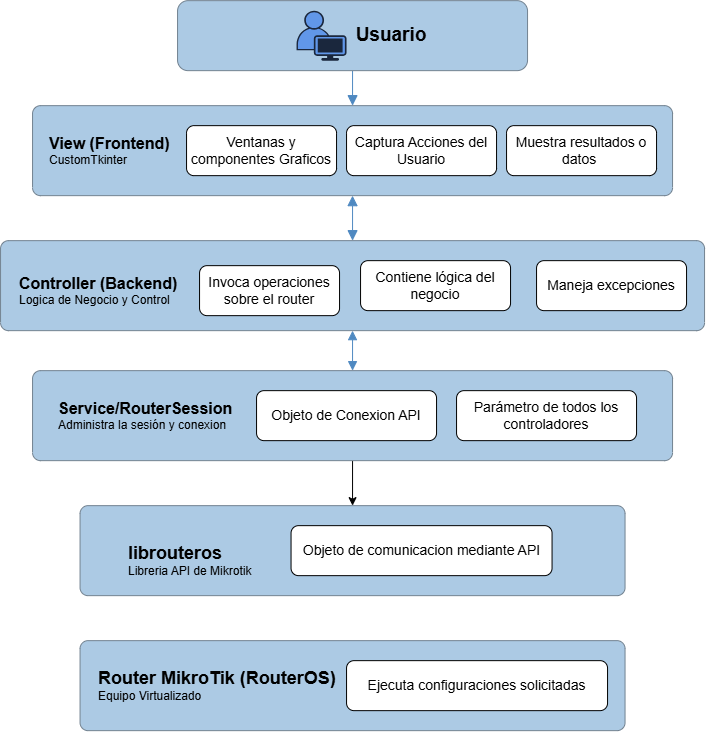

The diagram above was exported from draw.io. Its source (the exported page's mxGraphModel, read from the mxfile embedded in the PNG):
<mxGraphModel dx="1682" dy="888" grid="1" gridSize="10" guides="1" tooltips="1" connect="1" arrows="0" fold="1" page="1" pageScale="1" pageWidth="827" pageHeight="1169" math="0" shadow="0">
  <root>
    <mxCell id="0" />
    <mxCell id="1" parent="0" />
    <mxCell id="N0BCAKwqos0j-0tiUwEo-23" edge="1" parent="1" source="N0BCAKwqos0j-0tiUwEo-11" style="edgeStyle=orthogonalEdgeStyle;rounded=0;orthogonalLoop=1;jettySize=auto;html=1;exitX=0.5;exitY=1;exitDx=0;exitDy=0;entryX=0.5;entryY=0;entryDx=0;entryDy=0;strokeWidth=1;endSize=8;endArrow=block;endFill=1;strokeColor=light-dark(#4f89c1, #ededed);" target="N0BCAKwqos0j-0tiUwEo-14">
      <mxGeometry relative="1" as="geometry" />
    </mxCell>
    <mxCell id="N0BCAKwqos0j-0tiUwEo-11" parent="1" style="rounded=1;whiteSpace=wrap;html=1;fillColor=light-dark(#accae4, #ededed);arcSize=15;strokeColor=light-dark(#728290, #708091);" value="" vertex="1">
      <mxGeometry height="70" width="350" x="811" y="80" as="geometry" />
    </mxCell>
    <mxCell id="N0BCAKwqos0j-0tiUwEo-4" parent="1" style="points=[[0.35,0,0],[0.98,0.51,0],[1,0.71,0],[0.67,1,0],[0,0.795,0],[0,0.65,0]];verticalLabelPosition=bottom;sketch=0;html=1;verticalAlign=top;aspect=fixed;align=center;pointerEvents=1;shape=mxgraph.cisco19.user2;fillColor=light-dark(#6197e9, #161616);strokeColor=light-dark(#1a273d, #7cc1df);" value="" vertex="1">
      <mxGeometry height="50" width="50" x="930" y="90" as="geometry" />
    </mxCell>
    <mxCell id="N0BCAKwqos0j-0tiUwEo-5" parent="1" style="text;html=1;whiteSpace=wrap;strokeColor=none;fillColor=none;align=center;verticalAlign=middle;rounded=0;" value="&lt;b&gt;&lt;font style=&quot;font-size: 19px;&quot;&gt;Usuario&lt;/font&gt;&lt;/b&gt;" vertex="1">
      <mxGeometry height="40" width="90" x="980" y="95" as="geometry" />
    </mxCell>
    <mxCell id="N0BCAKwqos0j-0tiUwEo-27" edge="1" parent="1" source="N0BCAKwqos0j-0tiUwEo-14" style="edgeStyle=orthogonalEdgeStyle;rounded=0;orthogonalLoop=1;jettySize=auto;html=1;exitX=0.5;exitY=1;exitDx=0;exitDy=0;entryX=0.5;entryY=0;entryDx=0;entryDy=0;endArrow=block;endFill=1;startArrow=block;startFill=1;strokeColor=light-dark(#4f89c1, #ededed);endSize=8;startSize=8;" target="N0BCAKwqos0j-0tiUwEo-26">
      <mxGeometry relative="1" as="geometry" />
    </mxCell>
    <mxCell id="N0BCAKwqos0j-0tiUwEo-14" parent="1" style="rounded=1;whiteSpace=wrap;html=1;fillColor=light-dark(#accae4, #ededed);arcSize=9;strokeColor=light-dark(#728290, #708091);" value="" vertex="1">
      <mxGeometry height="90" width="640" x="666" y="185" as="geometry" />
    </mxCell>
    <mxCell id="N0BCAKwqos0j-0tiUwEo-17" parent="1" style="text;html=1;whiteSpace=wrap;strokeColor=none;fillColor=none;align=left;verticalAlign=middle;rounded=0;" value="&lt;b&gt;&lt;font style=&quot;font-size: 16px;&quot;&gt;View (Frontend)&lt;/font&gt;&lt;/b&gt;&lt;div&gt;CustomTkinter&lt;/div&gt;" vertex="1">
      <mxGeometry height="40" width="130" x="681" y="210" as="geometry" />
    </mxCell>
    <mxCell id="N0BCAKwqos0j-0tiUwEo-20" parent="1" style="rounded=1;whiteSpace=wrap;html=1;" value="&lt;font style=&quot;font-size: 14px;&quot;&gt;Ventanas y componentes Graficos&lt;/font&gt;" vertex="1">
      <mxGeometry height="50" width="150" x="820" y="205" as="geometry" />
    </mxCell>
    <mxCell id="N0BCAKwqos0j-0tiUwEo-34" edge="1" parent="1" source="N0BCAKwqos0j-0tiUwEo-26" style="edgeStyle=orthogonalEdgeStyle;rounded=0;orthogonalLoop=1;jettySize=auto;html=1;exitX=0.5;exitY=1;exitDx=0;exitDy=0;entryX=0.5;entryY=0;entryDx=0;entryDy=0;startArrow=block;startFill=1;endArrow=block;endFill=1;endSize=7;startSize=7;strokeColor=light-dark(#4f89c1, #ededed);" target="N0BCAKwqos0j-0tiUwEo-33">
      <mxGeometry relative="1" as="geometry" />
    </mxCell>
    <mxCell id="N0BCAKwqos0j-0tiUwEo-26" parent="1" style="rounded=1;whiteSpace=wrap;html=1;fillColor=light-dark(#accae4, #ededed);arcSize=9;strokeColor=light-dark(#728290, #708091);" value="" vertex="1">
      <mxGeometry height="90" width="704" x="634" y="320" as="geometry" />
    </mxCell>
    <mxCell id="N0BCAKwqos0j-0tiUwEo-21" parent="1" style="rounded=1;whiteSpace=wrap;html=1;" value="&lt;span style=&quot;font-size: 14px;&quot;&gt;Captura Acciones del Usuario&lt;/span&gt;" vertex="1">
      <mxGeometry height="50" width="150" x="980" y="205" as="geometry" />
    </mxCell>
    <mxCell id="N0BCAKwqos0j-0tiUwEo-22" parent="1" style="rounded=1;whiteSpace=wrap;html=1;" value="&lt;span style=&quot;font-size: 14px;&quot;&gt;Muestra resultados o datos&amp;nbsp;&lt;/span&gt;" vertex="1">
      <mxGeometry height="50" width="150" x="1140" y="205" as="geometry" />
    </mxCell>
    <mxCell id="N0BCAKwqos0j-0tiUwEo-28" parent="1" style="text;html=1;whiteSpace=wrap;strokeColor=none;fillColor=none;align=left;verticalAlign=middle;rounded=0;" value="&lt;b&gt;&lt;font style=&quot;font-size: 16px;&quot;&gt;Controller (Backend)&lt;/font&gt;&lt;/b&gt;&lt;div&gt;Logica de Negocio y Control&lt;/div&gt;" vertex="1">
      <mxGeometry height="40" width="169" x="651" y="350" as="geometry" />
    </mxCell>
    <mxCell id="N0BCAKwqos0j-0tiUwEo-30" parent="1" style="rounded=1;whiteSpace=wrap;html=1;" value="&lt;span style=&quot;font-size: 14px;&quot;&gt;Invoca operaciones sobre el router&lt;/span&gt;" vertex="1">
      <mxGeometry height="50" width="140" x="833" y="345" as="geometry" />
    </mxCell>
    <mxCell id="N0BCAKwqos0j-0tiUwEo-31" parent="1" style="rounded=1;whiteSpace=wrap;html=1;" value="&lt;span style=&quot;font-size: 14px;&quot;&gt;Contiene lógica del negocio&lt;/span&gt;" vertex="1">
      <mxGeometry height="50" width="150" x="994" y="340" as="geometry" />
    </mxCell>
    <mxCell id="N0BCAKwqos0j-0tiUwEo-43" edge="1" parent="1" source="N0BCAKwqos0j-0tiUwEo-33" style="edgeStyle=orthogonalEdgeStyle;rounded=0;orthogonalLoop=1;jettySize=auto;html=1;exitX=0.5;exitY=1;exitDx=0;exitDy=0;entryX=0.5;entryY=0;entryDx=0;entryDy=0;" target="N0BCAKwqos0j-0tiUwEo-39">
      <mxGeometry relative="1" as="geometry" />
    </mxCell>
    <mxCell id="N0BCAKwqos0j-0tiUwEo-33" parent="1" style="rounded=1;whiteSpace=wrap;html=1;fillColor=light-dark(#accae4, #ededed);arcSize=9;strokeColor=light-dark(#728290, #708091);" value="" vertex="1">
      <mxGeometry height="90" width="640" x="666" y="450" as="geometry" />
    </mxCell>
    <mxCell id="N0BCAKwqos0j-0tiUwEo-32" parent="1" style="rounded=1;whiteSpace=wrap;html=1;" value="&lt;span style=&quot;font-size: 14px;&quot;&gt;Maneja excepciones&lt;/span&gt;" vertex="1">
      <mxGeometry height="50" width="150" x="1170" y="340" as="geometry" />
    </mxCell>
    <mxCell id="N0BCAKwqos0j-0tiUwEo-36" parent="1" style="text;html=1;whiteSpace=wrap;strokeColor=none;fillColor=none;align=left;verticalAlign=middle;rounded=0;" value="&lt;font style=&quot;font-size: 16px;&quot;&gt;&lt;b style=&quot;&quot;&gt;&lt;span style=&quot;text-align: center;&quot;&gt;Service/RouterSession&lt;/span&gt;&lt;br&gt;&lt;/b&gt;&lt;/font&gt;&lt;div&gt;Administra la sesión y conexion&lt;/div&gt;" vertex="1">
      <mxGeometry height="50" width="180" x="690" y="470" as="geometry" />
    </mxCell>
    <mxCell id="N0BCAKwqos0j-0tiUwEo-37" parent="1" style="rounded=1;whiteSpace=wrap;html=1;" value="&lt;span style=&quot;font-size: 14px;&quot;&gt;Objeto de Conexion API&lt;/span&gt;" vertex="1">
      <mxGeometry height="50" width="180" x="890" y="470" as="geometry" />
    </mxCell>
    <mxCell id="N0BCAKwqos0j-0tiUwEo-38" parent="1" style="rounded=1;whiteSpace=wrap;html=1;" value="&lt;span style=&quot;font-size: 14px;&quot;&gt;Parámetro de todos los controladores&lt;/span&gt;" vertex="1">
      <mxGeometry height="50" width="180" x="1090" y="470" as="geometry" />
    </mxCell>
    <mxCell id="N0BCAKwqos0j-0tiUwEo-39" parent="1" style="rounded=1;whiteSpace=wrap;html=1;fillColor=light-dark(#accae4, #ededed);arcSize=9;strokeColor=light-dark(#728290, #708091);" value="" vertex="1">
      <mxGeometry height="90" width="545" x="713.5" y="585" as="geometry" />
    </mxCell>
    <mxCell id="N0BCAKwqos0j-0tiUwEo-44" parent="1" style="rounded=1;whiteSpace=wrap;html=1;fillColor=light-dark(#accae4, #ededed);arcSize=9;strokeColor=light-dark(#728290, #708091);" value="" vertex="1">
      <mxGeometry height="90" width="545" x="713.5" y="720" as="geometry" />
    </mxCell>
    <mxCell id="N0BCAKwqos0j-0tiUwEo-40" parent="1" style="text;html=1;whiteSpace=wrap;strokeColor=none;fillColor=none;align=left;verticalAlign=middle;rounded=0;" value="&lt;div style=&quot;&quot;&gt;&lt;span style=&quot;background-color: transparent; color: light-dark(rgb(0, 0, 0), rgb(255, 255, 255));&quot;&gt;&lt;span style=&quot;font-size: 18px;&quot;&gt;&lt;b&gt;Router MikroTik (RouterOS)&lt;/b&gt;&lt;/span&gt;&lt;/span&gt;&lt;/div&gt;&lt;div style=&quot;&quot;&gt;Equipo Virtualizado&lt;/div&gt;" vertex="1">
      <mxGeometry height="50" width="240" x="730" y="740" as="geometry" />
    </mxCell>
    <mxCell id="N0BCAKwqos0j-0tiUwEo-42" parent="1" style="rounded=1;whiteSpace=wrap;html=1;" value="&lt;span style=&quot;font-size: 14px;&quot;&gt;Objeto de comunicacion mediante API&lt;/span&gt;" vertex="1">
      <mxGeometry height="50" width="261" x="924.5" y="605" as="geometry" />
    </mxCell>
    <mxCell id="N0BCAKwqos0j-0tiUwEo-45" parent="1" style="text;html=1;whiteSpace=wrap;strokeColor=none;fillColor=none;align=left;verticalAlign=middle;rounded=0;" value="&lt;div style=&quot;&quot;&gt;&lt;b style=&quot;background-color: transparent; color: light-dark(rgb(0, 0, 0), rgb(255, 255, 255));&quot;&gt;&lt;font style=&quot;font-size: 18px;&quot;&gt;librouteros&lt;/font&gt;&lt;/b&gt;&lt;/div&gt;&lt;div&gt;Libreria API de Mikrotik&lt;/div&gt;" vertex="1">
      <mxGeometry height="50" width="150" x="760" y="615" as="geometry" />
    </mxCell>
    <mxCell id="N0BCAKwqos0j-0tiUwEo-46" parent="1" style="rounded=1;whiteSpace=wrap;html=1;" value="&lt;span style=&quot;font-size: 14px;&quot;&gt;Ejecuta configuraciones solicitadas&lt;/span&gt;" vertex="1">
      <mxGeometry height="50" width="261" x="980" y="740" as="geometry" />
    </mxCell>
  </root>
</mxGraphModel>